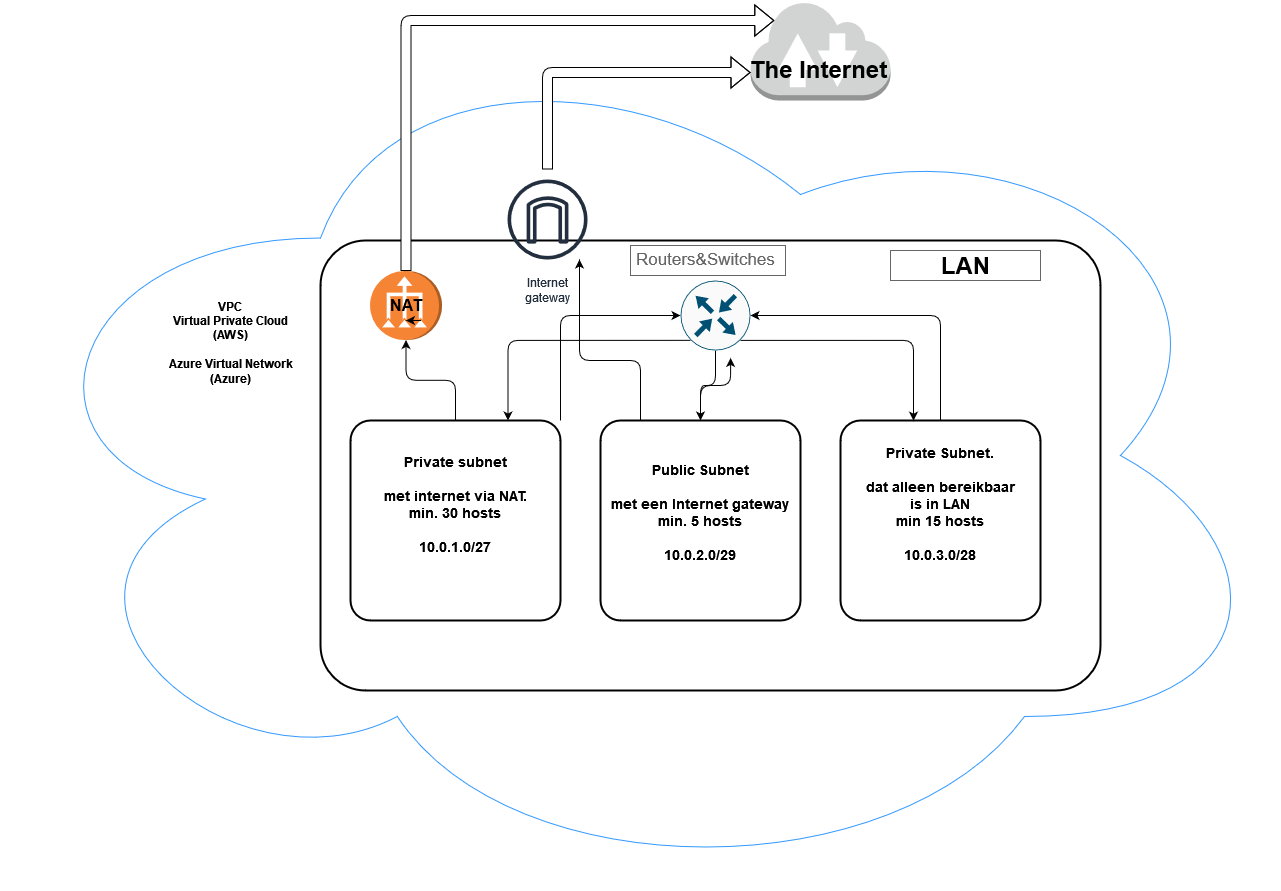

The diagram above was exported from draw.io. Its source (the exported page's mxGraphModel, read from the mxfile embedded in the PNG):
<mxGraphModel dx="1301" dy="1801" grid="0" gridSize="10" guides="0" tooltips="1" connect="1" arrows="1" fold="1" page="1" pageScale="1" pageWidth="850" pageHeight="1100" math="0" shadow="0">
  <root>
    <mxCell id="0" />
    <mxCell id="1" parent="0" />
    <mxCell id="86SXcDMA6rlbpeTVH5Bz-2" value="" style="ellipse;shape=cloud;whiteSpace=wrap;html=1;fillColor=#FFFFFF;strokeColor=#3399FF;rounded=1;" parent="1" vertex="1">
      <mxGeometry x="120" y="-220" width="1280" height="870" as="geometry" />
    </mxCell>
    <mxCell id="86SXcDMA6rlbpeTVH5Bz-18" value="" style="rounded=1;arcSize=10;dashed=0;fillColor=none;gradientColor=none;strokeWidth=2;" parent="1" vertex="1">
      <mxGeometry x="440" width="780" height="450" as="geometry" />
    </mxCell>
    <mxCell id="86SXcDMA6rlbpeTVH5Bz-3" value="&lt;b&gt;VPC&lt;br&gt;Virtual Private Cloud&lt;br&gt;(AWS)&lt;br&gt;&lt;br&gt;&lt;/b&gt;&lt;div&gt;&lt;b&gt;Azure Virtual Network&lt;/b&gt;&lt;/div&gt;&lt;div&gt;&lt;b&gt;(Azure)&lt;br&gt;&lt;/b&gt;&lt;/div&gt;" style="text;html=1;resizable=0;autosize=1;align=center;verticalAlign=middle;points=[];fillColor=none;strokeColor=none;rounded=1;" parent="1" vertex="1">
      <mxGeometry x="283" y="58" width="134" height="88" as="geometry" />
    </mxCell>
    <mxCell id="86SXcDMA6rlbpeTVH5Bz-24" style="edgeStyle=orthogonalEdgeStyle;rounded=1;orthogonalLoop=1;jettySize=auto;html=1;" parent="1" source="86SXcDMA6rlbpeTVH5Bz-12" target="86SXcDMA6rlbpeTVH5Bz-20" edge="1">
      <mxGeometry relative="1" as="geometry" />
    </mxCell>
    <mxCell id="FBaeV6zIPvlzsN-uIj8U-23" style="edgeStyle=orthogonalEdgeStyle;rounded=1;orthogonalLoop=1;jettySize=auto;html=1;exitX=1;exitY=0;exitDx=0;exitDy=0;entryX=0.5;entryY=1;entryDx=0;entryDy=0;entryPerimeter=0;fontSize=16;" parent="1" source="86SXcDMA6rlbpeTVH5Bz-12" target="FBaeV6zIPvlzsN-uIj8U-14" edge="1">
      <mxGeometry relative="1" as="geometry" />
    </mxCell>
    <mxCell id="86SXcDMA6rlbpeTVH5Bz-12" value="Private subnet &#10;&#10;met internet via NAT.&#10;min. 30 hosts&#10;&#10;10.0.1.0/27&#10;&#10;" style="rounded=1;arcSize=10;dashed=0;fillColor=none;gradientColor=none;strokeWidth=2;fontSize=14;fontStyle=1" parent="1" vertex="1">
      <mxGeometry x="470" y="180" width="210" height="200" as="geometry" />
    </mxCell>
    <mxCell id="FBaeV6zIPvlzsN-uIj8U-13" style="edgeStyle=orthogonalEdgeStyle;rounded=1;orthogonalLoop=1;jettySize=auto;html=1;fontSize=16;" parent="1" source="86SXcDMA6rlbpeTVH5Bz-14" edge="1">
      <mxGeometry relative="1" as="geometry">
        <mxPoint x="699" y="19" as="targetPoint" />
        <Array as="points">
          <mxPoint x="760" y="120" />
          <mxPoint x="699" y="120" />
        </Array>
      </mxGeometry>
    </mxCell>
    <mxCell id="FBaeV6zIPvlzsN-uIj8U-20" style="edgeStyle=orthogonalEdgeStyle;rounded=1;orthogonalLoop=1;jettySize=auto;html=1;entryX=1.106;entryY=0.284;entryDx=0;entryDy=0;entryPerimeter=0;fontSize=16;" parent="1" source="86SXcDMA6rlbpeTVH5Bz-14" target="FBaeV6zIPvlzsN-uIj8U-14" edge="1">
      <mxGeometry relative="1" as="geometry" />
    </mxCell>
    <mxCell id="86SXcDMA6rlbpeTVH5Bz-14" value="Public Subnet&#10;&#10;met een Internet gateway&#10;min. 5 hosts&#10;&#10;10.0.2.0/29&#10;" style="rounded=1;arcSize=10;dashed=0;fillColor=none;gradientColor=none;strokeWidth=2;fontSize=14;fontStyle=1" parent="1" vertex="1">
      <mxGeometry x="720" y="180" width="200" height="200" as="geometry" />
    </mxCell>
    <mxCell id="FBaeV6zIPvlzsN-uIj8U-18" style="edgeStyle=orthogonalEdgeStyle;rounded=1;orthogonalLoop=1;jettySize=auto;html=1;entryX=0.5;entryY=0;entryDx=0;entryDy=0;entryPerimeter=0;fontSize=16;" parent="1" source="86SXcDMA6rlbpeTVH5Bz-15" target="FBaeV6zIPvlzsN-uIj8U-14" edge="1">
      <mxGeometry relative="1" as="geometry">
        <Array as="points">
          <mxPoint x="1060" y="75" />
        </Array>
      </mxGeometry>
    </mxCell>
    <mxCell id="86SXcDMA6rlbpeTVH5Bz-15" value="Private Subnet. &#10;&#10;dat alleen bereikbaar &#10;is in LAN&#10;min 15 hosts&#10;&#10;10.0.3.0/28&#10;&#10;" style="rounded=1;arcSize=10;dashed=0;fillColor=none;gradientColor=none;strokeWidth=2;fontSize=14;fontStyle=1" parent="1" vertex="1">
      <mxGeometry x="960" y="180" width="200" height="200" as="geometry" />
    </mxCell>
    <mxCell id="86SXcDMA6rlbpeTVH5Bz-25" style="edgeStyle=orthogonalEdgeStyle;rounded=1;orthogonalLoop=1;jettySize=auto;html=1;exitX=1;exitY=0.5;exitDx=0;exitDy=0;exitPerimeter=0;entryX=0.17;entryY=0.2;entryDx=0;entryDy=0;entryPerimeter=0;shape=flexArrow;fillColor=default;" parent="1" source="86SXcDMA6rlbpeTVH5Bz-20" target="86SXcDMA6rlbpeTVH5Bz-31" edge="1">
      <mxGeometry relative="1" as="geometry">
        <Array as="points">
          <mxPoint x="526" y="-220" />
        </Array>
      </mxGeometry>
    </mxCell>
    <mxCell id="86SXcDMA6rlbpeTVH5Bz-20" value="" style="outlineConnect=0;dashed=0;verticalLabelPosition=bottom;verticalAlign=top;align=center;html=1;shape=mxgraph.aws3.vpc_nat_gateway;fillColor=#F58534;gradientColor=none;rotation=-90;rounded=1;" parent="1" vertex="1">
      <mxGeometry x="491" y="29" width="69" height="72" as="geometry" />
    </mxCell>
    <mxCell id="86SXcDMA6rlbpeTVH5Bz-31" value="" style="outlineConnect=0;dashed=0;verticalLabelPosition=bottom;verticalAlign=top;align=center;html=1;shape=mxgraph.aws3.internet_2;fillColor=#D2D3D3;gradientColor=none;rounded=1;strokeColor=#3399FF;" parent="1" vertex="1">
      <mxGeometry x="870" y="-240" width="140" height="100" as="geometry" />
    </mxCell>
    <mxCell id="FBaeV6zIPvlzsN-uIj8U-1" value="&lt;div align=&quot;center&quot;&gt;The Internet&lt;/div&gt;&lt;div align=&quot;center&quot;&gt;&lt;br&gt;&lt;/div&gt;" style="text;strokeColor=none;fillColor=none;html=1;fontSize=24;fontStyle=1;verticalAlign=middle;align=center;rounded=1;" parent="1" vertex="1">
      <mxGeometry x="841" y="-180" width="194" height="45" as="geometry" />
    </mxCell>
    <mxCell id="FBaeV6zIPvlzsN-uIj8U-5" style="edgeStyle=orthogonalEdgeStyle;rounded=1;orthogonalLoop=1;jettySize=auto;html=1;fontSize=16;shape=flexArrow;fillColor=default;" parent="1" source="86SXcDMA6rlbpeTVH5Bz-7" target="86SXcDMA6rlbpeTVH5Bz-31" edge="1">
      <mxGeometry relative="1" as="geometry">
        <Array as="points">
          <mxPoint x="667" y="-168" />
        </Array>
      </mxGeometry>
    </mxCell>
    <mxCell id="86SXcDMA6rlbpeTVH5Bz-7" value="Internet&#10;gateway" style="sketch=0;outlineConnect=0;fontColor=#232F3E;gradientColor=none;strokeColor=#232F3E;fillColor=none;dashed=0;verticalLabelPosition=bottom;verticalAlign=top;align=center;html=1;fontSize=12;fontStyle=0;aspect=fixed;shape=mxgraph.aws4.resourceIcon;resIcon=mxgraph.aws4.internet_gateway;rounded=1;" parent="1" vertex="1">
      <mxGeometry x="617" y="-71" width="100" height="100" as="geometry" />
    </mxCell>
    <mxCell id="FBaeV6zIPvlzsN-uIj8U-4" value="&lt;font style=&quot;font-size: 16px&quot;&gt;&lt;b&gt;NAT&lt;/b&gt;&lt;/font&gt;" style="text;html=1;strokeColor=none;fillColor=none;align=center;verticalAlign=middle;whiteSpace=wrap;rounded=0;fontSize=14;" parent="1" vertex="1">
      <mxGeometry x="495.5" y="50" width="60" height="30" as="geometry" />
    </mxCell>
    <mxCell id="FBaeV6zIPvlzsN-uIj8U-7" style="edgeStyle=orthogonalEdgeStyle;rounded=1;orthogonalLoop=1;jettySize=auto;html=1;exitX=0.75;exitY=1;exitDx=0;exitDy=0;entryX=0.5;entryY=1;entryDx=0;entryDy=0;fontSize=16;" parent="1" source="FBaeV6zIPvlzsN-uIj8U-4" target="FBaeV6zIPvlzsN-uIj8U-4" edge="1">
      <mxGeometry relative="1" as="geometry" />
    </mxCell>
    <mxCell id="FBaeV6zIPvlzsN-uIj8U-8" value="LAN" style="text;strokeColor=none;fillColor=none;html=1;fontSize=24;fontStyle=1;verticalAlign=middle;align=center;rounded=1;" parent="1" vertex="1">
      <mxGeometry x="1035" y="5" width="100" height="40" as="geometry" />
    </mxCell>
    <mxCell id="FBaeV6zIPvlzsN-uIj8U-12" value="" style="strokeWidth=1;shadow=0;dashed=0;align=center;html=1;shape=mxgraph.mockup.text.textBox;fontColor=#666666;align=left;fontSize=17;spacingLeft=4;spacingTop=-3;strokeColor=#666666;mainText=;rounded=1;fillColor=none;" parent="1" vertex="1">
      <mxGeometry x="1010" y="10" width="150" height="30" as="geometry" />
    </mxCell>
    <mxCell id="FBaeV6zIPvlzsN-uIj8U-19" style="edgeStyle=orthogonalEdgeStyle;rounded=1;orthogonalLoop=1;jettySize=auto;html=1;fontSize=16;" parent="1" source="FBaeV6zIPvlzsN-uIj8U-14" target="86SXcDMA6rlbpeTVH5Bz-14" edge="1">
      <mxGeometry relative="1" as="geometry" />
    </mxCell>
    <mxCell id="FBaeV6zIPvlzsN-uIj8U-21" style="edgeStyle=orthogonalEdgeStyle;rounded=1;orthogonalLoop=1;jettySize=auto;html=1;exitX=0.8555;exitY=0.145;exitDx=0;exitDy=0;exitPerimeter=0;entryX=0.365;entryY=0.001;entryDx=0;entryDy=0;entryPerimeter=0;fontSize=16;" parent="1" source="FBaeV6zIPvlzsN-uIj8U-14" target="86SXcDMA6rlbpeTVH5Bz-15" edge="1">
      <mxGeometry relative="1" as="geometry" />
    </mxCell>
    <mxCell id="FBaeV6zIPvlzsN-uIj8U-22" style="edgeStyle=orthogonalEdgeStyle;rounded=1;orthogonalLoop=1;jettySize=auto;html=1;exitX=0.855;exitY=0.8555;exitDx=0;exitDy=0;exitPerimeter=0;entryX=0.75;entryY=0;entryDx=0;entryDy=0;fontSize=16;" parent="1" source="FBaeV6zIPvlzsN-uIj8U-14" target="86SXcDMA6rlbpeTVH5Bz-12" edge="1">
      <mxGeometry relative="1" as="geometry" />
    </mxCell>
    <mxCell id="FBaeV6zIPvlzsN-uIj8U-14" value="" style="sketch=0;points=[[0.5,0,0],[1,0.5,0],[0.5,1,0],[0,0.5,0],[0.145,0.145,0],[0.8555,0.145,0],[0.855,0.8555,0],[0.145,0.855,0]];verticalLabelPosition=bottom;html=1;verticalAlign=top;aspect=fixed;align=center;pointerEvents=1;shape=mxgraph.cisco19.rect;prIcon=router;fillColor=#FAFAFA;strokeColor=#005073;rounded=1;fontSize=16;direction=south;" parent="1" vertex="1">
      <mxGeometry x="800" y="40" width="70" height="70" as="geometry" />
    </mxCell>
    <mxCell id="FBaeV6zIPvlzsN-uIj8U-17" value="&lt;div align=&quot;center&quot;&gt;Routers&amp;amp;Switches&lt;/div&gt;" style="strokeWidth=1;shadow=0;dashed=0;align=center;html=1;shape=mxgraph.mockup.text.textBox;fontColor=#666666;align=left;fontSize=17;spacingLeft=4;spacingTop=-3;strokeColor=#666666;mainText=;rounded=1;fillColor=none;" parent="1" vertex="1">
      <mxGeometry x="750" y="5" width="155" height="30" as="geometry" />
    </mxCell>
  </root>
</mxGraphModel>